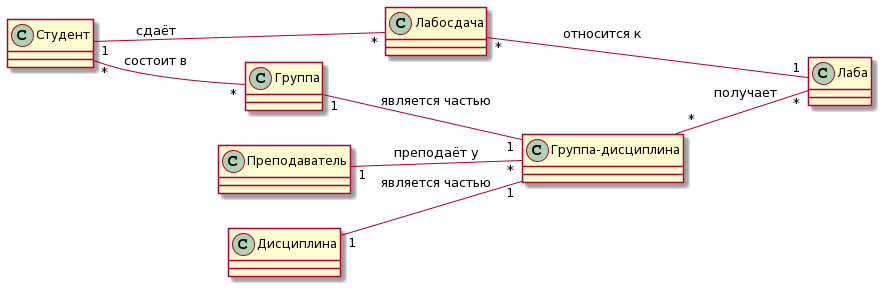

The diagram above was rendered by PlantUML. Its source (embedded in the PNG):
@startuml
left to right direction
class Группа
class Дисциплина
class "Группа-дисциплина"
class Лаба
class Лабосдача
class Студент
class Преподаватель

Студент "*" -- "*" Группа: состоит в
Преподаватель "1" -- "*" "Группа-дисциплина": преподаёт у
"Группа-дисциплина" "*" -- "*" Лаба: получает
Студент "1" -- "*" Лабосдача: сдаёт
Лабосдача "*" -- "1" Лаба: относится к
Группа "1" -- "1" "Группа-дисциплина": является частью
Дисциплина "1" -- "1" "Группа-дисциплина": является частью
@enduml